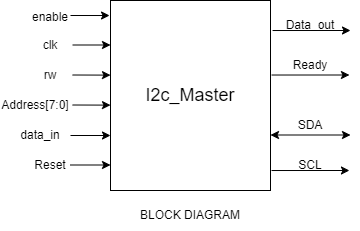

The diagram above was exported from draw.io. Its source (the exported page's mxGraphModel, read from the mxfile embedded in the PNG):
<mxGraphModel dx="1422" dy="794" grid="1" gridSize="10" guides="1" tooltips="1" connect="1" arrows="1" fold="1" page="1" pageScale="1" pageWidth="850" pageHeight="1100" math="0" shadow="0">
  <root>
    <mxCell id="0" />
    <mxCell id="1" parent="0" />
    <mxCell id="a7bNSNbskKsetqrlaHuM-2" value="&lt;font style=&quot;font-size: 18px&quot;&gt;I2c_Master&lt;/font&gt;" style="rounded=0;whiteSpace=wrap;html=1;" vertex="1" parent="1">
      <mxGeometry x="360" y="160" width="160" height="190" as="geometry" />
    </mxCell>
    <mxCell id="a7bNSNbskKsetqrlaHuM-3" value="" style="endArrow=classic;html=1;rounded=0;fontSize=18;entryX=-0.006;entryY=0.079;entryDx=0;entryDy=0;entryPerimeter=0;" edge="1" parent="1" target="a7bNSNbskKsetqrlaHuM-2">
      <mxGeometry width="50" height="50" relative="1" as="geometry">
        <mxPoint x="320" y="175" as="sourcePoint" />
        <mxPoint x="300" y="150" as="targetPoint" />
      </mxGeometry>
    </mxCell>
    <mxCell id="a7bNSNbskKsetqrlaHuM-4" value="&lt;font style=&quot;font-size: 12px&quot;&gt;enable&lt;/font&gt;" style="text;html=1;strokeColor=none;fillColor=none;align=center;verticalAlign=middle;whiteSpace=wrap;rounded=0;fontSize=18;" vertex="1" parent="1">
      <mxGeometry x="270" y="160" width="60" height="30" as="geometry" />
    </mxCell>
    <mxCell id="a7bNSNbskKsetqrlaHuM-5" value="clk" style="text;html=1;strokeColor=none;fillColor=none;align=center;verticalAlign=middle;whiteSpace=wrap;rounded=0;fontSize=12;" vertex="1" parent="1">
      <mxGeometry x="270" y="190" width="60" height="30" as="geometry" />
    </mxCell>
    <mxCell id="a7bNSNbskKsetqrlaHuM-8" value="" style="endArrow=classic;html=1;rounded=0;fontSize=18;" edge="1" parent="1">
      <mxGeometry width="50" height="50" relative="1" as="geometry">
        <mxPoint x="322" y="204.5" as="sourcePoint" />
        <mxPoint x="360" y="204.5" as="targetPoint" />
      </mxGeometry>
    </mxCell>
    <mxCell id="a7bNSNbskKsetqrlaHuM-9" value="" style="endArrow=classic;html=1;rounded=0;fontSize=18;entryX=-0.012;entryY=0.063;entryDx=0;entryDy=0;entryPerimeter=0;" edge="1" parent="1">
      <mxGeometry width="50" height="50" relative="1" as="geometry">
        <mxPoint x="321.92" y="234.5" as="sourcePoint" />
        <mxPoint x="359.99999999999994" y="234.62" as="targetPoint" />
      </mxGeometry>
    </mxCell>
    <mxCell id="a7bNSNbskKsetqrlaHuM-10" value="" style="endArrow=classic;html=1;rounded=0;fontSize=18;entryX=-0.012;entryY=0.063;entryDx=0;entryDy=0;entryPerimeter=0;" edge="1" parent="1">
      <mxGeometry width="50" height="50" relative="1" as="geometry">
        <mxPoint x="321.92" y="264.5" as="sourcePoint" />
        <mxPoint x="359.99999999999994" y="264.62" as="targetPoint" />
      </mxGeometry>
    </mxCell>
    <mxCell id="a7bNSNbskKsetqrlaHuM-11" value="rw" style="text;html=1;strokeColor=none;fillColor=none;align=center;verticalAlign=middle;whiteSpace=wrap;rounded=0;fontSize=12;" vertex="1" parent="1">
      <mxGeometry x="270" y="220" width="60" height="30" as="geometry" />
    </mxCell>
    <mxCell id="a7bNSNbskKsetqrlaHuM-12" value="Address[7:0]" style="text;html=1;strokeColor=none;fillColor=none;align=center;verticalAlign=middle;whiteSpace=wrap;rounded=0;fontSize=12;" vertex="1" parent="1">
      <mxGeometry x="250" y="250" width="70" height="30" as="geometry" />
    </mxCell>
    <mxCell id="a7bNSNbskKsetqrlaHuM-17" value="" style="endArrow=classic;html=1;rounded=0;fontSize=12;exitX=1;exitY=0.5;exitDx=0;exitDy=0;" edge="1" parent="1" source="a7bNSNbskKsetqrlaHuM-18">
      <mxGeometry width="50" height="50" relative="1" as="geometry">
        <mxPoint x="320" y="291" as="sourcePoint" />
        <mxPoint x="360" y="295" as="targetPoint" />
      </mxGeometry>
    </mxCell>
    <mxCell id="a7bNSNbskKsetqrlaHuM-18" value="data_in" style="text;html=1;strokeColor=none;fillColor=none;align=center;verticalAlign=middle;whiteSpace=wrap;rounded=0;fontSize=12;" vertex="1" parent="1">
      <mxGeometry x="260" y="280" width="60" height="30" as="geometry" />
    </mxCell>
    <mxCell id="a7bNSNbskKsetqrlaHuM-19" value="" style="endArrow=classic;html=1;rounded=0;fontSize=12;exitX=1.013;exitY=0.158;exitDx=0;exitDy=0;exitPerimeter=0;" edge="1" parent="1" source="a7bNSNbskKsetqrlaHuM-2">
      <mxGeometry width="50" height="50" relative="1" as="geometry">
        <mxPoint x="640" y="190" as="sourcePoint" />
        <mxPoint x="600" y="190" as="targetPoint" />
      </mxGeometry>
    </mxCell>
    <mxCell id="a7bNSNbskKsetqrlaHuM-20" value="Data_out" style="text;html=1;strokeColor=none;fillColor=none;align=center;verticalAlign=middle;whiteSpace=wrap;rounded=0;fontSize=12;" vertex="1" parent="1">
      <mxGeometry x="530" y="170" width="60" height="30" as="geometry" />
    </mxCell>
    <mxCell id="a7bNSNbskKsetqrlaHuM-22" value="" style="endArrow=classic;html=1;rounded=0;fontSize=12;exitX=1.013;exitY=0.158;exitDx=0;exitDy=0;exitPerimeter=0;" edge="1" parent="1">
      <mxGeometry width="50" height="50" relative="1" as="geometry">
        <mxPoint x="521.04" y="234.51999999999998" as="sourcePoint" />
        <mxPoint x="598.96" y="234.5" as="targetPoint" />
      </mxGeometry>
    </mxCell>
    <mxCell id="a7bNSNbskKsetqrlaHuM-23" value="Ready" style="text;html=1;strokeColor=none;fillColor=none;align=center;verticalAlign=middle;whiteSpace=wrap;rounded=0;fontSize=12;" vertex="1" parent="1">
      <mxGeometry x="530" y="210" width="60" height="30" as="geometry" />
    </mxCell>
    <mxCell id="a7bNSNbskKsetqrlaHuM-25" value="" style="endArrow=classic;startArrow=classic;html=1;rounded=0;fontSize=12;" edge="1" parent="1">
      <mxGeometry width="50" height="50" relative="1" as="geometry">
        <mxPoint x="520" y="294.5" as="sourcePoint" />
        <mxPoint x="600" y="294.5" as="targetPoint" />
      </mxGeometry>
    </mxCell>
    <mxCell id="a7bNSNbskKsetqrlaHuM-26" value="" style="endArrow=classic;html=1;rounded=0;fontSize=12;exitX=1.013;exitY=0.158;exitDx=0;exitDy=0;exitPerimeter=0;" edge="1" parent="1">
      <mxGeometry width="50" height="50" relative="1" as="geometry">
        <mxPoint x="521.04" y="330.02" as="sourcePoint" />
        <mxPoint x="598.96" y="330" as="targetPoint" />
      </mxGeometry>
    </mxCell>
    <mxCell id="a7bNSNbskKsetqrlaHuM-27" value="SDA" style="text;html=1;strokeColor=none;fillColor=none;align=center;verticalAlign=middle;whiteSpace=wrap;rounded=0;fontSize=12;" vertex="1" parent="1">
      <mxGeometry x="530" y="270" width="60" height="30" as="geometry" />
    </mxCell>
    <mxCell id="a7bNSNbskKsetqrlaHuM-28" value="SCL" style="text;html=1;strokeColor=none;fillColor=none;align=center;verticalAlign=middle;whiteSpace=wrap;rounded=0;fontSize=12;" vertex="1" parent="1">
      <mxGeometry x="530" y="310" width="60" height="30" as="geometry" />
    </mxCell>
    <mxCell id="a7bNSNbskKsetqrlaHuM-30" value="" style="endArrow=classic;html=1;rounded=0;fontSize=12;exitX=1;exitY=0.5;exitDx=0;exitDy=0;" edge="1" parent="1">
      <mxGeometry width="50" height="50" relative="1" as="geometry">
        <mxPoint x="320" y="324.5" as="sourcePoint" />
        <mxPoint x="360" y="324.5" as="targetPoint" />
      </mxGeometry>
    </mxCell>
    <mxCell id="a7bNSNbskKsetqrlaHuM-31" value="Reset" style="text;html=1;strokeColor=none;fillColor=none;align=center;verticalAlign=middle;whiteSpace=wrap;rounded=0;fontSize=12;" vertex="1" parent="1">
      <mxGeometry x="270" y="310" width="60" height="30" as="geometry" />
    </mxCell>
    <mxCell id="a7bNSNbskKsetqrlaHuM-32" value="BLOCK DIAGRAM" style="text;html=1;strokeColor=none;fillColor=none;align=center;verticalAlign=middle;whiteSpace=wrap;rounded=0;fontSize=12;" vertex="1" parent="1">
      <mxGeometry x="320" y="360" width="240" height="30" as="geometry" />
    </mxCell>
  </root>
</mxGraphModel>